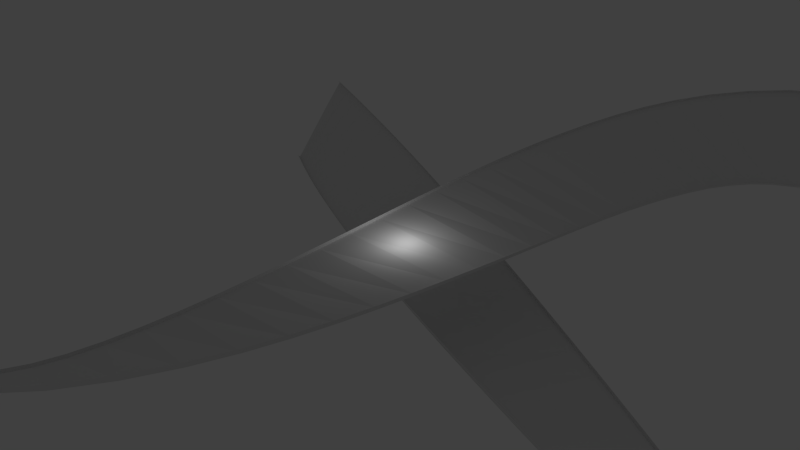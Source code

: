 # Source: Track.blend  (saved by Blender 2.63.0; exported with 4.5.12 LTS)
import bpy
from mathutils import Matrix  # noqa: F401  (used for matrix-valued properties, if any)

bpy.ops.wm.read_factory_settings(use_empty=True)
scene = bpy.context.scene
scene.name = 'Scene'

# ---- collections
col_collection_1 = bpy.data.collections.new('Collection 1'); scene.collection.children.link(col_collection_1)

# ---- materials (node trees are filled in below, after node groups)
mat_material = bpy.data.materials.new('Material')
mat_material.alpha_threshold = 0.0
mat_material.use_transparent_shadow = False
mat_material.roughness = 0.5
mat_material.line_color = (0.0, 0.0, 0.0, 1.0)

# ---- material node trees

# ---- world
world_world = bpy.data.worlds.new('World'); scene.world = world_world
world_world.color = (0.05088, 0.05088, 0.05088)
world_world.use_sun_shadow = False
world_world.sun_shadow_jitter_overblur = 0.0
world_world.cycles.sampling_method = 'MANUAL'
world_world.cycles.sample_map_resolution = 256

# ---- cameras
cam_camera = bpy.data.cameras.new('Camera')
cam_camera.clip_end = 100.0
cam_camera.lens = 35.0
cam_camera.sensor_width = 32.0
cam_camera.sensor_height = 18.0
cam_camera.ortho_scale = 7.314
cam_camera.dof.focus_distance = 0.0
cam_camera.dof.aperture_fstop = 128.0

# ---- lights
light_lamp = bpy.data.lights.new('Lamp', 'POINT')
light_lamp.transmission_factor = 0.0
light_lamp.cutoff_distance = 30.0
light_lamp.energy = 100.0
light_lamp.shadow_buffer_clip_start = 1.001
light_lamp.shadow_soft_size = 1.0
light_lamp.shadow_maximum_resolution = 0.006
light_lamp.use_absolute_resolution = True
light_lamp.cycles.use_multiple_importance_sampling = False

# ---- meshes
me_cube_001 = bpy.data.meshes.new('Cube.001')
me_cube_001.from_pydata([(47.11, -21.21, 0.0), (-47.11, -21.21, 0.0), (47.11, 21.21, 0.0), (-47.11, 21.21, 0.0), (47.11, -21.21, 2.344), (-47.11, -21.21, 2.344), (47.11, 21.21, 2.344), (-47.11, 21.21, 2.344), (-47.11, 10.61, 2.344), (-47.11, 0.0, 2.344), (-47.11, -10.61, 2.344), (47.11, -10.61, 2.344), (47.11, 0.0, 2.344), (47.11, 10.61, 2.344)], [(10, 5), (13, 6), (8, 7), (9, 8), (10, 9), (11, 4), (12, 11), (13, 12)], [(2, 3, 1), (6, 2, 0), (5, 1, 3), (0, 2, 1), (4, 6, 0), (7, 5, 3)])
_uv = me_cube_001.uv_layers.new(name='UVMap')
_uv.uv.foreach_set('vector', [0.95, 1.0, 0.05001, 1.0, 0.05001, 2.144e-07, 1.0, 1.0, 0.95, 1.0, 0.95, 0.0, 0.0, 1.93e-07, 0.05001, 2.144e-07, 0.05001, 1.0, 0.95, 0.0, 0.95, 1.0, 0.05001, 2.144e-07, 1.0, 0.0, 1.0, 1.0, 0.95, 0.0, 1.715e-07, 1.0, 0.0, 1.93e-07, 0.05001, 1.0])
me_cube_001.materials.append(mat_material)
me_cube_001.use_remesh_preserve_volume = False
me_cube_001.use_remesh_preserve_attributes = False
me_cube_001.use_mirror_vertex_groups = False
me_cube_001.update()

# ---- curves / text
cu_beziercurve = bpy.data.curves.new('BezierCurve', 'CURVE')
cu_beziercurve.dimensions = '3D'
_sp = cu_beziercurve.splines.new('BEZIER'); _sp.bezier_points.add(8)
_sp.bezier_points.foreach_set('co', [-414.5, 250.1, -82.97, -947.1, -57.01, -12.31, -452.8, -325.5, -12.31, -80.46, -288.0, -12.31, 13.65, 5.922, -12.31, 97.32, 368.1, -12.31, 480.0, 392.9, -12.31, 1062.0, 109.6, -12.31, 442.6, -118.1, -82.97])
_sp.bezier_points.foreach_set('handle_left', [-198.3, 149.6, -82.97, -933.0, 246.8, -12.31, -597.2, -324.5, -12.31, -195.3, -338.5, -12.31, 11.77, -126.5, -12.31, 8.499, 315.1, -12.31, 376.6, 392.3, -12.31, 1079.0, 405.7, -12.31, 665.9, -211.7, -82.97])
_sp.bezier_points.foreach_set('handle_right', [-726.0, 394.9, -82.97, -959.8, -329.3, -12.31, -308.0, -326.5, -12.31, 8.188, -249.1, -12.31, 15.38, 128.5, -12.31, 188.0, 422.2, -12.31, 663.2, 394.1, -12.31, 1041.0, -252.5, -12.31, 142.0, 8.008, -82.97])
for _p, _l, _r in zip(_sp.bezier_points, ['ALIGNED', 'ALIGNED', 'ALIGNED', 'ALIGNED', 'ALIGNED', 'ALIGNED', 'ALIGNED', 'ALIGNED', 'ALIGNED'], ['ALIGNED', 'ALIGNED', 'ALIGNED', 'ALIGNED', 'ALIGNED', 'ALIGNED', 'ALIGNED', 'ALIGNED', 'ALIGNED']): _p.handle_left_type = _l; _p.handle_right_type = _r
_sp.bezier_points.foreach_set('tilt', [0.4906, 0.8731, 1.054, 0.9599, 1.571, 2.182, 2.007, 1.888, 2.562])
_sp.order_u = 0
_sp.order_v = 0
_sp.use_cyclic_u = True
cu_beziercurve.use_path = True
cu_beziercurve.use_path_clamp = True
cu_beziercurve.use_stretch = True
cu_beziercurve.use_deform_bounds = True
cu_beziercurve.bevel_resolution = 0
cu_beziercurve.fill_mode = 'FULL'

# ---- objects
ob_beziercurve = bpy.data.objects.new('BezierCurve', cu_beziercurve)
ob_cube = bpy.data.objects.new('Cube', me_cube_001)
ob_lamp = bpy.data.objects.new('Lamp', light_lamp)
ob_camera = bpy.data.objects.new('Camera', cam_camera)

# ---- transforms, parenting, visibility, modifiers, constraints
ob_beziercurve.location = (0.0, 0.0, 0.0)
ob_beziercurve.scale = (0.1, 0.1, 0.1)
ob_beziercurve.lineart.crease_threshold = 0.0
ob_cube.location = (0.0, 0.0, 0.0)
ob_cube.scale = (0.1, 0.1, 0.1)
ob_cube.lock_rotations_4d = False
ob_cube.empty_display_type = 'ARROWS'
ob_cube.lineart.crease_threshold = 0.0
_m = ob_cube.modifiers.new('Array', 'ARRAY')
_m.count = 200
_m.fit_length = 3598.0
_m.curve = ob_beziercurve
_m.constant_offset_displace = (0.0, 0.0, 0.0)
_m.relative_offset_displace = (0.0, 1.0, 0.0)
_m.use_merge_vertices = True
_m.use_merge_vertices_cap = True
_m = ob_cube.modifiers.new('Curve', 'CURVE')
_m.object = ob_beziercurve
_m.deform_axis = 'POS_Y'
ob_lamp.location = (0.4076, 0.1005, 0.5904)
ob_lamp.rotation_euler = (0.6503, 0.05522, 1.866)
ob_lamp.scale = (0.1, 0.1, 0.1)
ob_lamp.lock_rotations_4d = False
ob_lamp.empty_display_type = 'ARROWS'
ob_lamp.color = (0.0, 0.0, 0.0, 0.0)
ob_lamp.lineart.crease_threshold = 0.0
ob_camera.location = (37.34, -34.77, 25.41)
ob_camera.rotation_euler = (1.109, 0.01082, 0.8149)
ob_camera.scale = (0.1, 0.1, 0.1)
ob_camera.lock_rotations_4d = False
ob_camera.empty_display_type = 'ARROWS'
ob_camera.color = (0.0, 0.0, 0.0, 0.0)
ob_camera.display_type = 'WIRE'
ob_camera.lineart.crease_threshold = 0.0

# ---- collection membership
col_collection_1.objects.link(ob_beziercurve)
col_collection_1.objects.link(ob_cube)
col_collection_1.objects.link(ob_lamp)
col_collection_1.objects.link(ob_camera)

# ---- scene / render settings (as saved in the file)
scene.camera = ob_camera
scene.frame_start = 1; scene.frame_end = 250; scene.frame_set(1)
scene.render.engine = 'BLENDER_EEVEE_NEXT'
scene.render.image_settings.color_mode = 'RGB'
scene.render.image_settings.compression = 90
scene.render.resolution_percentage = 50
scene.render.dither_intensity = 0.0
scene.render.bake_margin = 2
scene.render.bake_bias = 0.0
scene.cycles.use_denoising = False
scene.cycles.samples = 10
scene.cycles.sampling_pattern = 'TABULATED_SOBOL'
scene.cycles.light_sampling_threshold = 0.0
scene.cycles.use_adaptive_sampling = False
scene.cycles.use_light_tree = False
scene.cycles.blur_glossy = 0.0
scene.cycles.volume_bounces = 1
scene.cycles.pixel_filter_type = 'GAUSSIAN'
scene.cycles.sample_clamp_indirect = 0.0
scene.view_settings.view_transform = 'Standard'
bpy.context.view_layer.update()
